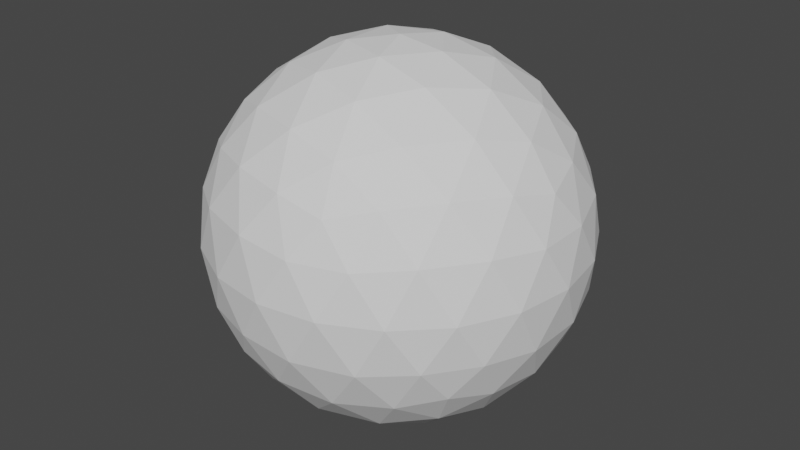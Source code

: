 # Source: MDL_Skysphere.blend  (saved by Blender 3.2.14; exported with 4.5.12 LTS)
import bpy
from mathutils import Matrix  # noqa: F401  (used for matrix-valued properties, if any)

bpy.ops.wm.read_factory_settings(use_empty=True)
scene = bpy.context.scene
scene.name = 'Scene'

# ---- world
world_world = bpy.data.worlds.new('World'); scene.world = world_world
world_world.use_nodes = True; world_world.node_tree.nodes.clear()
_N = world_world.node_tree.nodes; _L = world_world.node_tree.links
n0 = _N.new('ShaderNodeOutputWorld'); n0.name = 'World Output'; n0.location = (300, 300)
n1 = _N.new('ShaderNodeBackground'); n1.name = 'Background'; n1.location = (10, 300)
n1.inputs[0].default_value = (0.05088, 0.05088, 0.05088, 1.0)
_L.new(n1.outputs[0], n0.inputs[0])
n0.is_active_output = True
world_world.color = (0.05088, 0.05088, 0.05088)
world_world.use_sun_shadow = False
world_world.sun_shadow_jitter_overblur = 0.0

# ---- meshes
me_icosphere = bpy.data.meshes.new('Icosphere')
me_icosphere.from_pydata([(0.0, 0.0, -500.0), (361.8, -262.9, -223.6), (-138.2, -425.3, -223.6), (-447.2, 0.0, -223.6), (-138.2, 425.3, -223.6), (361.8, 262.9, -223.6), (138.2, -425.3, 223.6), (-361.8, -262.9, 223.6), (-361.8, 262.9, 223.6), (138.2, 425.3, 223.6), (447.2, 0.0, 223.6), (0.0, 0.0, 500.0), (-116.4, -358.3, -328.8), (-81.23, -250.0, -425.3), (-38.8, -119.4, -484.0), (101.6, -73.81, -484.0), (212.7, -154.5, -425.3), (304.8, -221.4, -328.8), (266.0, -340.9, -251.2), (131.4, -404.5, -262.9), (-14.82, -432.1, -251.2), (406.4, 147.6, -251.2), (425.3, 0.0, -262.9), (406.4, -147.6, -251.2), (101.6, 73.81, -484.0), (212.7, 154.5, -425.3), (304.8, 221.4, -328.8), (-376.7, 0.0, -328.8), (-262.9, 0.0, -425.3), (-125.6, 0.0, -484.0), (-242.0, -358.3, -251.2), (-344.1, -250.0, -262.9), (-415.5, -119.4, -251.1), (-116.4, 358.3, -328.8), (-81.23, 250.0, -425.3), (-38.8, 119.4, -484.0), (-415.5, 119.4, -251.1), (-344.1, 250.0, -262.9), (-242.0, 358.3, -251.2), (-14.82, 432.1, -251.2), (131.4, 404.5, -262.9), (266.0, 340.9, -251.2), (478.3, -73.81, 125.6), (475.5, -154.5, -8.969e-06), (430.3, -221.4, -125.6), (430.3, 221.4, -125.6), (475.5, 154.5, 8.969e-06), (478.3, 73.81, 125.6), (77.61, -477.7, 125.6), (0.0, -500.0, -8.969e-06), (-77.61, -477.7, -125.6), (343.6, -340.9, -125.6), (293.9, -404.5, 8.969e-06), (218.0, -432.1, 125.6), (-430.3, -221.4, 125.6), (-475.5, -154.5, -8.969e-06), (-478.3, -73.81, -125.6), (-218.0, -432.1, -125.6), (-293.9, -404.5, 8.969e-06), (-343.6, -340.9, 125.6), (-343.6, 340.9, 125.6), (-293.9, 404.5, -8.969e-06), (-218.0, 432.1, -125.6), (-478.3, 73.81, -125.6), (-475.5, 154.5, 8.969e-06), (-430.3, 221.4, 125.6), (218.0, 432.1, 125.6), (293.9, 404.5, -8.969e-06), (343.6, 340.9, -125.6), (-77.61, 477.7, -125.6), (0.0, 500.0, 8.969e-06), (77.61, 477.7, 125.6), (415.5, -119.4, 251.1), (344.1, -250.0, 262.9), (242.0, -358.3, 251.2), (14.82, -432.1, 251.2), (-131.4, -404.5, 262.9), (-266.0, -340.9, 251.2), (-406.4, -147.6, 251.2), (-425.3, 0.0, 262.9), (-406.4, 147.6, 251.2), (-266.0, 340.9, 251.2), (-131.4, 404.5, 262.9), (14.82, 432.1, 251.2), (242.0, 358.3, 251.2), (344.1, 250.0, 262.9), (415.5, 119.4, 251.1), (38.8, -119.4, 484.0), (81.23, -250.0, 425.3), (116.4, -358.3, 328.8), (376.7, 0.0, 328.8), (262.9, 0.0, 425.3), (125.6, 0.0, 484.0), (-101.6, -73.81, 484.0), (-212.7, -154.5, 425.3), (-304.8, -221.4, 328.8), (-101.6, 73.81, 484.0), (-212.7, 154.5, 425.3), (-304.8, 221.4, 328.8), (38.8, 119.4, 484.0), (81.23, 250.0, 425.3), (116.4, 358.3, 328.8), (180.9, 131.4, 447.2), (319.1, 131.4, 361.8), (223.6, 262.9, 361.8), (-69.1, 212.7, 447.2), (-26.39, 344.1, 361.8), (-180.9, 293.9, 361.8), (-223.6, 0.0, 447.2), (-335.4, 81.23, 361.8), (-335.4, -81.23, 361.8), (-69.1, -212.7, 447.2), (-180.9, -293.9, 361.8), (-26.39, -344.1, 361.8), (180.9, -131.4, 447.2), (223.6, -262.9, 361.8), (319.1, -131.4, 361.8), (430.9, 212.7, 138.2), (404.5, 293.9, -8.396e-06), (335.4, 344.1, 138.2), (-69.1, 475.5, 138.2), (-154.5, 475.5, -0.0002267), (-223.6, 425.3, 138.2), (-473.6, 81.23, 138.2), (-500.0, -0.0001847, 0.0003191), (-473.6, -81.23, 138.2), (-223.6, -425.3, 138.2), (-154.5, -475.5, -0.0003862), (-69.1, -475.5, 138.2), (335.4, -344.1, 138.2), (404.5, -293.9, -0.0009572), (430.9, -212.7, 138.2), (154.5, 475.5, -1.339e-11), (223.6, 425.3, -138.2), (69.1, 475.5, -138.2), (-404.5, 293.9, -4.016e-11), (-335.4, 344.1, -138.2), (-430.9, 212.7, -138.2), (-404.5, -293.9, 4.016e-11), (-430.9, -212.7, -138.2), (-335.4, -344.1, -138.2), (154.5, -475.5, 1.434e-11), (69.1, -475.5, -138.2), (223.6, -425.3, -138.2), (500.0, 1.604e-05, 9.563e-13), (473.6, -81.23, -138.2), (473.6, 81.23, -138.2), (180.9, 293.9, -361.8), (69.1, 212.7, -447.2), (26.39, 344.1, -361.8), (-223.6, 262.9, -361.8), (-180.9, 131.4, -447.2), (-319.1, 131.4, -361.8), (-319.1, -131.4, -361.8), (-180.9, -131.4, -447.2), (-223.6, -262.9, -361.8), (335.4, 81.23, -361.8), (335.4, -81.23, -361.8), (223.6, -0.0003694, -447.2), (26.4, -344.1, -361.8), (69.1, -212.7, -447.2), (180.9, -293.9, -361.8)], [], [(0, 14, 15), (1, 23, 17), (0, 29, 14), (0, 35, 29), (0, 24, 35), (1, 44, 23), (2, 50, 20), (3, 56, 32), (4, 62, 38), (5, 68, 41), (1, 51, 44), (2, 57, 50), (3, 63, 56), (4, 69, 62), (5, 45, 68), (6, 89, 74), (7, 95, 77), (8, 98, 80), (9, 101, 83), (10, 90, 86), (92, 11, 99), (91, 92, 102), (90, 91, 103), (92, 99, 102), (102, 99, 100), (91, 102, 103), (103, 102, 104), (102, 100, 104), (104, 100, 101), (90, 103, 86), (86, 103, 85), (103, 104, 85), (85, 104, 84), (104, 101, 84), (84, 101, 9), (99, 11, 96), (100, 99, 105), (101, 100, 106), (99, 96, 105), (105, 96, 97), (100, 105, 106), (106, 105, 107), (105, 97, 107), (107, 97, 98), (101, 106, 83), (83, 106, 82), (106, 107, 82), (82, 107, 81), (107, 98, 81), (81, 98, 8), (96, 11, 93), (97, 96, 108), (98, 97, 109), (96, 93, 108), (108, 93, 94), (97, 108, 109), (109, 108, 110), (108, 94, 110), (110, 94, 95), (98, 109, 80), (80, 109, 79), (109, 110, 79), (79, 110, 78), (110, 95, 78), (78, 95, 7), (93, 11, 87), (94, 93, 111), (95, 94, 112), (93, 87, 111), (111, 87, 88), (94, 111, 112), (112, 111, 113), (111, 88, 113), (113, 88, 89), (95, 112, 77), (77, 112, 76), (112, 113, 76), (76, 113, 75), (113, 89, 75), (75, 89, 6), (87, 11, 92), (88, 87, 114), (89, 88, 115), (87, 92, 114), (114, 92, 91), (88, 114, 115), (115, 114, 116), (114, 91, 116), (116, 91, 90), (89, 115, 74), (74, 115, 73), (115, 116, 73), (73, 116, 72), (116, 90, 72), (72, 90, 10), (47, 10, 86), (46, 47, 117), (45, 46, 118), (47, 86, 117), (117, 86, 85), (46, 117, 118), (118, 117, 119), (117, 85, 119), (119, 85, 84), (45, 118, 68), (68, 118, 67), (118, 119, 67), (67, 119, 66), (119, 84, 66), (66, 84, 9), (71, 9, 83), (70, 71, 120), (69, 70, 121), (71, 83, 120), (120, 83, 82), (70, 120, 121), (121, 120, 122), (120, 82, 122), (122, 82, 81), (69, 121, 62), (62, 121, 61), (121, 122, 61), (61, 122, 60), (122, 81, 60), (60, 81, 8), (65, 8, 80), (64, 65, 123), (63, 64, 124), (65, 80, 123), (123, 80, 79), (64, 123, 124), (124, 123, 125), (123, 79, 125), (125, 79, 78), (63, 124, 56), (56, 124, 55), (124, 125, 55), (55, 125, 54), (125, 78, 54), (54, 78, 7), (59, 7, 77), (58, 59, 126), (57, 58, 127), (59, 77, 126), (126, 77, 76), (58, 126, 127), (127, 126, 128), (126, 76, 128), (128, 76, 75), (57, 127, 50), (50, 127, 49), (127, 128, 49), (49, 128, 48), (128, 75, 48), (48, 75, 6), (53, 6, 74), (52, 53, 129), (51, 52, 130), (53, 74, 129), (129, 74, 73), (52, 129, 130), (130, 129, 131), (129, 73, 131), (131, 73, 72), (51, 130, 44), (44, 130, 43), (130, 131, 43), (43, 131, 42), (131, 72, 42), (42, 72, 10), (66, 9, 71), (67, 66, 132), (68, 67, 133), (66, 71, 132), (132, 71, 70), (67, 132, 133), (133, 132, 134), (132, 70, 134), (134, 70, 69), (68, 133, 41), (41, 133, 40), (133, 134, 40), (40, 134, 39), (134, 69, 39), (39, 69, 4), (60, 8, 65), (61, 60, 135), (62, 61, 136), (60, 65, 135), (135, 65, 64), (61, 135, 136), (136, 135, 137), (135, 64, 137), (137, 64, 63), (62, 136, 38), (38, 136, 37), (136, 137, 37), (37, 137, 36), (137, 63, 36), (36, 63, 3), (54, 7, 59), (55, 54, 138), (56, 55, 139), (54, 59, 138), (138, 59, 58), (55, 138, 139), (139, 138, 140), (138, 58, 140), (140, 58, 57), (56, 139, 32), (32, 139, 31), (139, 140, 31), (31, 140, 30), (140, 57, 30), (30, 57, 2), (48, 6, 53), (49, 48, 141), (50, 49, 142), (48, 53, 141), (141, 53, 52), (49, 141, 142), (142, 141, 143), (141, 52, 143), (143, 52, 51), (50, 142, 20), (20, 142, 19), (142, 143, 19), (19, 143, 18), (143, 51, 18), (18, 51, 1), (42, 10, 47), (43, 42, 144), (44, 43, 145), (42, 47, 144), (144, 47, 46), (43, 144, 145), (145, 144, 146), (144, 46, 146), (146, 46, 45), (44, 145, 23), (23, 145, 22), (145, 146, 22), (22, 146, 21), (146, 45, 21), (21, 45, 5), (26, 5, 41), (25, 26, 147), (24, 25, 148), (26, 41, 147), (147, 41, 40), (25, 147, 148), (148, 147, 149), (147, 40, 149), (149, 40, 39), (24, 148, 35), (35, 148, 34), (148, 149, 34), (34, 149, 33), (149, 39, 33), (33, 39, 4), (33, 4, 38), (34, 33, 150), (35, 34, 151), (33, 38, 150), (150, 38, 37), (34, 150, 151), (151, 150, 152), (150, 37, 152), (152, 37, 36), (35, 151, 29), (29, 151, 28), (151, 152, 28), (28, 152, 27), (152, 36, 27), (27, 36, 3), (27, 3, 32), (28, 27, 153), (29, 28, 154), (27, 32, 153), (153, 32, 31), (28, 153, 154), (154, 153, 155), (153, 31, 155), (155, 31, 30), (29, 154, 14), (14, 154, 13), (154, 155, 13), (13, 155, 12), (155, 30, 12), (12, 30, 2), (21, 5, 26), (22, 21, 156), (23, 22, 157), (21, 26, 156), (156, 26, 25), (22, 156, 157), (157, 156, 158), (156, 25, 158), (158, 25, 24), (23, 157, 17), (17, 157, 16), (157, 158, 16), (16, 158, 15), (158, 24, 15), (15, 24, 0), (12, 2, 20), (13, 12, 159), (14, 13, 160), (12, 20, 159), (159, 20, 19), (13, 159, 160), (160, 159, 161), (159, 19, 161), (161, 19, 18), (14, 160, 15), (15, 160, 16), (160, 161, 16), (16, 161, 17), (161, 18, 17), (17, 18, 1)])
_uv = me_icosphere.uv_layers.new(name='UVMap')
_uv.uv.foreach_set('vector', [0.1818, 0.0, 0.1591, 0.03937, 0.2045, 0.03937, 0.2727, 0.1575, 0.3182, 0.1575, 0.2955, 0.1181, 0.9091, 0.0, 0.8864, 0.03937, 0.9318, 0.03937, 0.7273, 0.0, 0.7045, 0.03937, 0.75, 0.03937, 0.5455, 0.0, 0.5227, 0.03937, 0.5682, 0.03937, 0.2727, 0.1575, 0.2955, 0.1968, 0.3182, 0.1575, 0.09091, 0.1575, 0.1136, 0.1968, 0.1364, 0.1575, 0.8182, 0.1575, 0.8409, 0.1968, 0.8636, 0.1575, 0.6364, 0.1575, 0.6591, 0.1968, 0.6818, 0.1575, 0.4545, 0.1575, 0.4773, 0.1968, 0.5, 0.1575, 0.2727, 0.1575, 0.25, 0.1968, 0.2955, 0.1968, 0.09091, 0.1575, 0.06818, 0.1968, 0.1136, 0.1968, 0.8182, 0.1575, 0.7955, 0.1968, 0.8409, 0.1968, 0.6364, 0.1575, 0.6136, 0.1968, 0.6591, 0.1968, 0.4545, 0.1575, 0.4318, 0.1968, 0.4773, 0.1968, 0.1818, 0.3149, 0.2045, 0.3543, 0.2273, 0.3149, 0.0, 0.3149, 0.02273, 0.3543, 0.04545, 0.3149, 0.7273, 0.3149, 0.75, 0.3543, 0.7727, 0.3149, 0.5455, 0.3149, 0.5682, 0.3543, 0.5909, 0.3149, 0.3636, 0.3149, 0.3864, 0.3543, 0.4091, 0.3149, 0.4318, 0.433, 0.4545, 0.4724, 0.4773, 0.433, 0.4091, 0.3937, 0.4318, 0.433, 0.4545, 0.3937, 0.3864, 0.3543, 0.4091, 0.3937, 0.4318, 0.3543, 0.4318, 0.433, 0.4773, 0.433, 0.4545, 0.3937, 0.4545, 0.3937, 0.4773, 0.433, 0.5, 0.3937, 0.4091, 0.3937, 0.4545, 0.3937, 0.4318, 0.3543, 0.4318, 0.3543, 0.4545, 0.3937, 0.4773, 0.3543, 0.4545, 0.3937, 0.5, 0.3937, 0.4773, 0.3543, 0.4773, 0.3543, 0.5, 0.3937, 0.5227, 0.3543, 0.3864, 0.3543, 0.4318, 0.3543, 0.4091, 0.3149, 0.4091, 0.3149, 0.4318, 0.3543, 0.4545, 0.3149, 0.4318, 0.3543, 0.4773, 0.3543, 0.4545, 0.3149, 0.4545, 0.3149, 0.4773, 0.3543, 0.5, 0.3149, 0.4773, 0.3543, 0.5227, 0.3543, 0.5, 0.3149, 0.5, 0.3149, 0.5227, 0.3543, 0.5455, 0.3149, 0.6136, 0.433, 0.6364, 0.4724, 0.6591, 0.433, 0.5909, 0.3937, 0.6136, 0.433, 0.6364, 0.3937, 0.5682, 0.3543, 0.5909, 0.3937, 0.6136, 0.3543, 0.6136, 0.433, 0.6591, 0.433, 0.6364, 0.3937, 0.6364, 0.3937, 0.6591, 0.433, 0.6818, 0.3937, 0.5909, 0.3937, 0.6364, 0.3937, 0.6136, 0.3543, 0.6136, 0.3543, 0.6364, 0.3937, 0.6591, 0.3543, 0.6364, 0.3937, 0.6818, 0.3937, 0.6591, 0.3543, 0.6591, 0.3543, 0.6818, 0.3937, 0.7045, 0.3543, 0.5682, 0.3543, 0.6136, 0.3543, 0.5909, 0.3149, 0.5909, 0.3149, 0.6136, 0.3543, 0.6364, 0.3149, 0.6136, 0.3543, 0.6591, 0.3543, 0.6364, 0.3149, 0.6364, 0.3149, 0.6591, 0.3543, 0.6818, 0.3149, 0.6591, 0.3543, 0.7045, 0.3543, 0.6818, 0.3149, 0.6818, 0.3149, 0.7045, 0.3543, 0.7273, 0.3149, 0.7955, 0.433, 0.8182, 0.4724, 0.8409, 0.433, 0.7727, 0.3937, 0.7955, 0.433, 0.8182, 0.3937, 0.75, 0.3543, 0.7727, 0.3937, 0.7955, 0.3543, 0.7955, 0.433, 0.8409, 0.433, 0.8182, 0.3937, 0.8182, 0.3937, 0.8409, 0.433, 0.8636, 0.3937, 0.7727, 0.3937, 0.8182, 0.3937, 0.7955, 0.3543, 0.7955, 0.3543, 0.8182, 0.3937, 0.8409, 0.3543, 0.8182, 0.3937, 0.8636, 0.3937, 0.8409, 0.3543, 0.8409, 0.3543, 0.8636, 0.3937, 0.8864, 0.3543, 0.75, 0.3543, 0.7955, 0.3543, 0.7727, 0.3149, 0.7727, 0.3149, 0.7955, 0.3543, 0.8182, 0.3149, 0.7955, 0.3543, 0.8409, 0.3543, 0.8182, 0.3149, 0.8182, 0.3149, 0.8409, 0.3543, 0.8636, 0.3149, 0.8409, 0.3543, 0.8864, 0.3543, 0.8636, 0.3149, 0.8636, 0.3149, 0.8864, 0.3543, 0.9091, 0.3149, 0.06818, 0.433, 0.09091, 0.4724, 0.1136, 0.433, 0.04545, 0.3937, 0.06818, 0.433, 0.09091, 0.3937, 0.02273, 0.3543, 0.04545, 0.3937, 0.06818, 0.3543, 0.06818, 0.433, 0.1136, 0.433, 0.09091, 0.3937, 0.09091, 0.3937, 0.1136, 0.433, 0.1364, 0.3937, 0.04545, 0.3937, 0.09091, 0.3937, 0.06818, 0.3543, 0.06818, 0.3543, 0.09091, 0.3937, 0.1136, 0.3543, 0.09091, 0.3937, 0.1364, 0.3937, 0.1136, 0.3543, 0.1136, 0.3543, 0.1364, 0.3937, 0.1591, 0.3543, 0.02273, 0.3543, 0.06818, 0.3543, 0.04545, 0.3149, 0.04545, 0.3149, 0.06818, 0.3543, 0.09091, 0.3149, 0.06818, 0.3543, 0.1136, 0.3543, 0.09091, 0.3149, 0.09091, 0.3149, 0.1136, 0.3543, 0.1364, 0.3149, 0.1136, 0.3543, 0.1591, 0.3543, 0.1364, 0.3149, 0.1364, 0.3149, 0.1591, 0.3543, 0.1818, 0.3149, 0.25, 0.433, 0.2727, 0.4724, 0.2955, 0.433, 0.2273, 0.3937, 0.25, 0.433, 0.2727, 0.3937, 0.2045, 0.3543, 0.2273, 0.3937, 0.25, 0.3543, 0.25, 0.433, 0.2955, 0.433, 0.2727, 0.3937, 0.2727, 0.3937, 0.2955, 0.433, 0.3182, 0.3937, 0.2273, 0.3937, 0.2727, 0.3937, 0.25, 0.3543, 0.25, 0.3543, 0.2727, 0.3937, 0.2955, 0.3543, 0.2727, 0.3937, 0.3182, 0.3937, 0.2955, 0.3543, 0.2955, 0.3543, 0.3182, 0.3937, 0.3409, 0.3543, 0.2045, 0.3543, 0.25, 0.3543, 0.2273, 0.3149, 0.2273, 0.3149, 0.25, 0.3543, 0.2727, 0.3149, 0.25, 0.3543, 0.2955, 0.3543, 0.2727, 0.3149, 0.2727, 0.3149, 0.2955, 0.3543, 0.3182, 0.3149, 0.2955, 0.3543, 0.3409, 0.3543, 0.3182, 0.3149, 0.3182, 0.3149, 0.3409, 0.3543, 0.3636, 0.3149, 0.3864, 0.2756, 0.3636, 0.3149, 0.4091, 0.3149, 0.4091, 0.2362, 0.3864, 0.2756, 0.4318, 0.2756, 0.4318, 0.1968, 0.4091, 0.2362, 0.4545, 0.2362, 0.3864, 0.2756, 0.4091, 0.3149, 0.4318, 0.2756, 0.4318, 0.2756, 0.4091, 0.3149, 0.4545, 0.3149, 0.4091, 0.2362, 0.4318, 0.2756, 0.4545, 0.2362, 0.4545, 0.2362, 0.4318, 0.2756, 0.4773, 0.2756, 0.4318, 0.2756, 0.4545, 0.3149, 0.4773, 0.2756, 0.4773, 0.2756, 0.4545, 0.3149, 0.5, 0.3149, 0.4318, 0.1968, 0.4545, 0.2362, 0.4773, 0.1968, 0.4773, 0.1968, 0.4545, 0.2362, 0.5, 0.2362, 0.4545, 0.2362, 0.4773, 0.2756, 0.5, 0.2362, 0.5, 0.2362, 0.4773, 0.2756, 0.5227, 0.2756, 0.4773, 0.2756, 0.5, 0.3149, 0.5227, 0.2756, 0.5227, 0.2756, 0.5, 0.3149, 0.5455, 0.3149, 0.5682, 0.2756, 0.5455, 0.3149, 0.5909, 0.3149, 0.5909, 0.2362, 0.5682, 0.2756, 0.6136, 0.2756, 0.6136, 0.1968, 0.5909, 0.2362, 0.6364, 0.2362, 0.5682, 0.2756, 0.5909, 0.3149, 0.6136, 0.2756, 0.6136, 0.2756, 0.5909, 0.3149, 0.6364, 0.3149, 0.5909, 0.2362, 0.6136, 0.2756, 0.6364, 0.2362, 0.6364, 0.2362, 0.6136, 0.2756, 0.6591, 0.2756, 0.6136, 0.2756, 0.6364, 0.3149, 0.6591, 0.2756, 0.6591, 0.2756, 0.6364, 0.3149, 0.6818, 0.3149, 0.6136, 0.1968, 0.6364, 0.2362, 0.6591, 0.1968, 0.6591, 0.1968, 0.6364, 0.2362, 0.6818, 0.2362, 0.6364, 0.2362, 0.6591, 0.2756, 0.6818, 0.2362, 0.6818, 0.2362, 0.6591, 0.2756, 0.7045, 0.2756, 0.6591, 0.2756, 0.6818, 0.3149, 0.7045, 0.2756, 0.7045, 0.2756, 0.6818, 0.3149, 0.7273, 0.3149, 0.75, 0.2756, 0.7273, 0.3149, 0.7727, 0.3149, 0.7727, 0.2362, 0.75, 0.2756, 0.7955, 0.2756, 0.7955, 0.1968, 0.7727, 0.2362, 0.8182, 0.2362, 0.75, 0.2756, 0.7727, 0.3149, 0.7955, 0.2756, 0.7955, 0.2756, 0.7727, 0.3149, 0.8182, 0.3149, 0.7727, 0.2362, 0.7955, 0.2756, 0.8182, 0.2362, 0.8182, 0.2362, 0.7955, 0.2756, 0.8409, 0.2756, 0.7955, 0.2756, 0.8182, 0.3149, 0.8409, 0.2756, 0.8409, 0.2756, 0.8182, 0.3149, 0.8636, 0.3149, 0.7955, 0.1968, 0.8182, 0.2362, 0.8409, 0.1968, 0.8409, 0.1968, 0.8182, 0.2362, 0.8636, 0.2362, 0.8182, 0.2362, 0.8409, 0.2756, 0.8636, 0.2362, 0.8636, 0.2362, 0.8409, 0.2756, 0.8864, 0.2756, 0.8409, 0.2756, 0.8636, 0.3149, 0.8864, 0.2756, 0.8864, 0.2756, 0.8636, 0.3149, 0.9091, 0.3149, 0.02273, 0.2756, 0.0, 0.3149, 0.04545, 0.3149, 0.04545, 0.2362, 0.02273, 0.2756, 0.06818, 0.2756, 0.06818, 0.1968, 0.04545, 0.2362, 0.09091, 0.2362, 0.02273, 0.2756, 0.04545, 0.3149, 0.06818, 0.2756, 0.06818, 0.2756, 0.04545, 0.3149, 0.09091, 0.3149, 0.04545, 0.2362, 0.06818, 0.2756, 0.09091, 0.2362, 0.09091, 0.2362, 0.06818, 0.2756, 0.1136, 0.2756, 0.06818, 0.2756, 0.09091, 0.3149, 0.1136, 0.2756, 0.1136, 0.2756, 0.09091, 0.3149, 0.1364, 0.3149, 0.06818, 0.1968, 0.09091, 0.2362, 0.1136, 0.1968, 0.1136, 0.1968, 0.09091, 0.2362, 0.1364, 0.2362, 0.09091, 0.2362, 0.1136, 0.2756, 0.1364, 0.2362, 0.1364, 0.2362, 0.1136, 0.2756, 0.1591, 0.2756, 0.1136, 0.2756, 0.1364, 0.3149, 0.1591, 0.2756, 0.1591, 0.2756, 0.1364, 0.3149, 0.1818, 0.3149, 0.2045, 0.2756, 0.1818, 0.3149, 0.2273, 0.3149, 0.2273, 0.2362, 0.2045, 0.2756, 0.25, 0.2756, 0.25, 0.1968, 0.2273, 0.2362, 0.2727, 0.2362, 0.2045, 0.2756, 0.2273, 0.3149, 0.25, 0.2756, 0.25, 0.2756, 0.2273, 0.3149, 0.2727, 0.3149, 0.2273, 0.2362, 0.25, 0.2756, 0.2727, 0.2362, 0.2727, 0.2362, 0.25, 0.2756, 0.2955, 0.2756, 0.25, 0.2756, 0.2727, 0.3149, 0.2955, 0.2756, 0.2955, 0.2756, 0.2727, 0.3149, 0.3182, 0.3149, 0.25, 0.1968, 0.2727, 0.2362, 0.2955, 0.1968, 0.2955, 0.1968, 0.2727, 0.2362, 0.3182, 0.2362, 0.2727, 0.2362, 0.2955, 0.2756, 0.3182, 0.2362, 0.3182, 0.2362, 0.2955, 0.2756, 0.3409, 0.2756, 0.2955, 0.2756, 0.3182, 0.3149, 0.3409, 0.2756, 0.3409, 0.2756, 0.3182, 0.3149, 0.3636, 0.3149, 0.5227, 0.2756, 0.5455, 0.3149, 0.5682, 0.2756, 0.5, 0.2362, 0.5227, 0.2756, 0.5455, 0.2362, 0.4773, 0.1968, 0.5, 0.2362, 0.5227, 0.1968, 0.5227, 0.2756, 0.5682, 0.2756, 0.5455, 0.2362, 0.5455, 0.2362, 0.5682, 0.2756, 0.5909, 0.2362, 0.5, 0.2362, 0.5455, 0.2362, 0.5227, 0.1968, 0.5227, 0.1968, 0.5455, 0.2362, 0.5682, 0.1968, 0.5455, 0.2362, 0.5909, 0.2362, 0.5682, 0.1968, 0.5682, 0.1968, 0.5909, 0.2362, 0.6136, 0.1968, 0.4773, 0.1968, 0.5227, 0.1968, 0.5, 0.1575, 0.5, 0.1575, 0.5227, 0.1968, 0.5455, 0.1575, 0.5227, 0.1968, 0.5682, 0.1968, 0.5455, 0.1575, 0.5455, 0.1575, 0.5682, 0.1968, 0.5909, 0.1575, 0.5682, 0.1968, 0.6136, 0.1968, 0.5909, 0.1575, 0.5909, 0.1575, 0.6136, 0.1968, 0.6364, 0.1575, 0.7045, 0.2756, 0.7273, 0.3149, 0.75, 0.2756, 0.6818, 0.2362, 0.7045, 0.2756, 0.7273, 0.2362, 0.6591, 0.1968, 0.6818, 0.2362, 0.7045, 0.1968, 0.7045, 0.2756, 0.75, 0.2756, 0.7273, 0.2362, 0.7273, 0.2362, 0.75, 0.2756, 0.7727, 0.2362, 0.6818, 0.2362, 0.7273, 0.2362, 0.7045, 0.1968, 0.7045, 0.1968, 0.7273, 0.2362, 0.75, 0.1968, 0.7273, 0.2362, 0.7727, 0.2362, 0.75, 0.1968, 0.75, 0.1968, 0.7727, 0.2362, 0.7955, 0.1968, 0.6591, 0.1968, 0.7045, 0.1968, 0.6818, 0.1575, 0.6818, 0.1575, 0.7045, 0.1968, 0.7273, 0.1575, 0.7045, 0.1968, 0.75, 0.1968, 0.7273, 0.1575, 0.7273, 0.1575, 0.75, 0.1968, 0.7727, 0.1575, 0.75, 0.1968, 0.7955, 0.1968, 0.7727, 0.1575, 0.7727, 0.1575, 0.7955, 0.1968, 0.8182, 0.1575, 0.8864, 0.2756, 0.9091, 0.3149, 0.9318, 0.2756, 0.8636, 0.2362, 0.8864, 0.2756, 0.9091, 0.2362, 0.8409, 0.1968, 0.8636, 0.2362, 0.8864, 0.1968, 0.8864, 0.2756, 0.9318, 0.2756, 0.9091, 0.2362, 0.9091, 0.2362, 0.9318, 0.2756, 0.9545, 0.2362, 0.8636, 0.2362, 0.9091, 0.2362, 0.8864, 0.1968, 0.8864, 0.1968, 0.9091, 0.2362, 0.9318, 0.1968, 0.9091, 0.2362, 0.9545, 0.2362, 0.9318, 0.1968, 0.9318, 0.1968, 0.9545, 0.2362, 0.9773, 0.1968, 0.8409, 0.1968, 0.8864, 0.1968, 0.8636, 0.1575, 0.8636, 0.1575, 0.8864, 0.1968, 0.9091, 0.1575, 0.8864, 0.1968, 0.9318, 0.1968, 0.9091, 0.1575, 0.9091, 0.1575, 0.9318, 0.1968, 0.9545, 0.1575, 0.9318, 0.1968, 0.9773, 0.1968, 0.9545, 0.1575, 0.9545, 0.1575, 0.9773, 0.1968, 1.0, 0.1575, 0.1591, 0.2756, 0.1818, 0.3149, 0.2045, 0.2756, 0.1364, 0.2362, 0.1591, 0.2756, 0.1818, 0.2362, 0.1136, 0.1968, 0.1364, 0.2362, 0.1591, 0.1968, 0.1591, 0.2756, 0.2045, 0.2756, 0.1818, 0.2362, 0.1818, 0.2362, 0.2045, 0.2756, 0.2273, 0.2362, 0.1364, 0.2362, 0.1818, 0.2362, 0.1591, 0.1968, 0.1591, 0.1968, 0.1818, 0.2362, 0.2045, 0.1968, 0.1818, 0.2362, 0.2273, 0.2362, 0.2045, 0.1968, 0.2045, 0.1968, 0.2273, 0.2362, 0.25, 0.1968, 0.1136, 0.1968, 0.1591, 0.1968, 0.1364, 0.1575, 0.1364, 0.1575, 0.1591, 0.1968, 0.1818, 0.1575, 0.1591, 0.1968, 0.2045, 0.1968, 0.1818, 0.1575, 0.1818, 0.1575, 0.2045, 0.1968, 0.2273, 0.1575, 0.2045, 0.1968, 0.25, 0.1968, 0.2273, 0.1575, 0.2273, 0.1575, 0.25, 0.1968, 0.2727, 0.1575, 0.3409, 0.2756, 0.3636, 0.3149, 0.3864, 0.2756, 0.3182, 0.2362, 0.3409, 0.2756, 0.3636, 0.2362, 0.2955, 0.1968, 0.3182, 0.2362, 0.3409, 0.1968, 0.3409, 0.2756, 0.3864, 0.2756, 0.3636, 0.2362, 0.3636, 0.2362, 0.3864, 0.2756, 0.4091, 0.2362, 0.3182, 0.2362, 0.3636, 0.2362, 0.3409, 0.1968, 0.3409, 0.1968, 0.3636, 0.2362, 0.3864, 0.1968, 0.3636, 0.2362, 0.4091, 0.2362, 0.3864, 0.1968, 0.3864, 0.1968, 0.4091, 0.2362, 0.4318, 0.1968, 0.2955, 0.1968, 0.3409, 0.1968, 0.3182, 0.1575, 0.3182, 0.1575, 0.3409, 0.1968, 0.3636, 0.1575, 0.3409, 0.1968, 0.3864, 0.1968, 0.3636, 0.1575, 0.3636, 0.1575, 0.3864, 0.1968, 0.4091, 0.1575, 0.3864, 0.1968, 0.4318, 0.1968, 0.4091, 0.1575, 0.4091, 0.1575, 0.4318, 0.1968, 0.4545, 0.1575, 0.4773, 0.1181, 0.4545, 0.1575, 0.5, 0.1575, 0.5, 0.07873, 0.4773, 0.1181, 0.5227, 0.1181, 0.5227, 0.03937, 0.5, 0.07873, 0.5455, 0.07873, 0.4773, 0.1181, 0.5, 0.1575, 0.5227, 0.1181, 0.5227, 0.1181, 0.5, 0.1575, 0.5455, 0.1575, 0.5, 0.07873, 0.5227, 0.1181, 0.5455, 0.07873, 0.5455, 0.07873, 0.5227, 0.1181, 0.5682, 0.1181, 0.5227, 0.1181, 0.5455, 0.1575, 0.5682, 0.1181, 0.5682, 0.1181, 0.5455, 0.1575, 0.5909, 0.1575, 0.5227, 0.03937, 0.5455, 0.07873, 0.5682, 0.03937, 0.5682, 0.03937, 0.5455, 0.07873, 0.5909, 0.07873, 0.5455, 0.07873, 0.5682, 0.1181, 0.5909, 0.07873, 0.5909, 0.07873, 0.5682, 0.1181, 0.6136, 0.1181, 0.5682, 0.1181, 0.5909, 0.1575, 0.6136, 0.1181, 0.6136, 0.1181, 0.5909, 0.1575, 0.6364, 0.1575, 0.6591, 0.1181, 0.6364, 0.1575, 0.6818, 0.1575, 0.6818, 0.07873, 0.6591, 0.1181, 0.7045, 0.1181, 0.7045, 0.03937, 0.6818, 0.07873, 0.7273, 0.07873, 0.6591, 0.1181, 0.6818, 0.1575, 0.7045, 0.1181, 0.7045, 0.1181, 0.6818, 0.1575, 0.7273, 0.1575, 0.6818, 0.07873, 0.7045, 0.1181, 0.7273, 0.07873, 0.7273, 0.07873, 0.7045, 0.1181, 0.75, 0.1181, 0.7045, 0.1181, 0.7273, 0.1575, 0.75, 0.1181, 0.75, 0.1181, 0.7273, 0.1575, 0.7727, 0.1575, 0.7045, 0.03937, 0.7273, 0.07873, 0.75, 0.03937, 0.75, 0.03937, 0.7273, 0.07873, 0.7727, 0.07873, 0.7273, 0.07873, 0.75, 0.1181, 0.7727, 0.07873, 0.7727, 0.07873, 0.75, 0.1181, 0.7955, 0.1181, 0.75, 0.1181, 0.7727, 0.1575, 0.7955, 0.1181, 0.7955, 0.1181, 0.7727, 0.1575, 0.8182, 0.1575, 0.8409, 0.1181, 0.8182, 0.1575, 0.8636, 0.1575, 0.8636, 0.07873, 0.8409, 0.1181, 0.8864, 0.1181, 0.8864, 0.03937, 0.8636, 0.07873, 0.9091, 0.07873, 0.8409, 0.1181, 0.8636, 0.1575, 0.8864, 0.1181, 0.8864, 0.1181, 0.8636, 0.1575, 0.9091, 0.1575, 0.8636, 0.07873, 0.8864, 0.1181, 0.9091, 0.07873, 0.9091, 0.07873, 0.8864, 0.1181, 0.9318, 0.1181, 0.8864, 0.1181, 0.9091, 0.1575, 0.9318, 0.1181, 0.9318, 0.1181, 0.9091, 0.1575, 0.9545, 0.1575, 0.8864, 0.03937, 0.9091, 0.07873, 0.9318, 0.03937, 0.9318, 0.03937, 0.9091, 0.07873, 0.9545, 0.07873, 0.9091, 0.07873, 0.9318, 0.1181, 0.9545, 0.07873, 0.9545, 0.07873, 0.9318, 0.1181, 0.9773, 0.1181, 0.9318, 0.1181, 0.9545, 0.1575, 0.9773, 0.1181, 0.9773, 0.1181, 0.9545, 0.1575, 1.0, 0.1575, 0.4091, 0.1575, 0.4545, 0.1575, 0.4318, 0.1181, 0.3636, 0.1575, 0.4091, 0.1575, 0.3864, 0.1181, 0.3182, 0.1575, 0.3636, 0.1575, 0.3409, 0.1181, 0.4091, 0.1575, 0.4318, 0.1181, 0.3864, 0.1181, 0.3864, 0.1181, 0.4318, 0.1181, 0.4091, 0.07873, 0.3636, 0.1575, 0.3864, 0.1181, 0.3409, 0.1181, 0.3409, 0.1181, 0.3864, 0.1181, 0.3636, 0.07873, 0.3864, 0.1181, 0.4091, 0.07873, 0.3636, 0.07873, 0.3636, 0.07873, 0.4091, 0.07873, 0.3864, 0.03937, 0.3182, 0.1575, 0.3409, 0.1181, 0.2955, 0.1181, 0.2955, 0.1181, 0.3409, 0.1181, 0.3182, 0.07873, 0.3409, 0.1181, 0.3636, 0.07873, 0.3182, 0.07873, 0.3182, 0.07873, 0.3636, 0.07873, 0.3409, 0.03937, 0.3636, 0.07873, 0.3864, 0.03937, 0.3409, 0.03937, 0.3409, 0.03937, 0.3864, 0.03937, 0.3636, 0.0, 0.1136, 0.1181, 0.09091, 0.1575, 0.1364, 0.1575, 0.1364, 0.07873, 0.1136, 0.1181, 0.1591, 0.1181, 0.1591, 0.03937, 0.1364, 0.07873, 0.1818, 0.07873, 0.1136, 0.1181, 0.1364, 0.1575, 0.1591, 0.1181, 0.1591, 0.1181, 0.1364, 0.1575, 0.1818, 0.1575, 0.1364, 0.07873, 0.1591, 0.1181, 0.1818, 0.07873, 0.1818, 0.07873, 0.1591, 0.1181, 0.2045, 0.1181, 0.1591, 0.1181, 0.1818, 0.1575, 0.2045, 0.1181, 0.2045, 0.1181, 0.1818, 0.1575, 0.2273, 0.1575, 0.1591, 0.03937, 0.1818, 0.07873, 0.2045, 0.03937, 0.2045, 0.03937, 0.1818, 0.07873, 0.2273, 0.07873, 0.1818, 0.07873, 0.2045, 0.1181, 0.2273, 0.07873, 0.2273, 0.07873, 0.2045, 0.1181, 0.25, 0.1181, 0.2045, 0.1181, 0.2273, 0.1575, 0.25, 0.1181, 0.25, 0.1181, 0.2273, 0.1575, 0.2727, 0.1575])
me_icosphere.update()

# ---- objects
ob_mdl_skysphere = bpy.data.objects.new('MDL_Skysphere', me_icosphere)

# ---- transforms, parenting, visibility, modifiers, constraints
ob_mdl_skysphere.location = (0.0, 0.0, 0.0)

# ---- collection membership
scene.collection.objects.link(ob_mdl_skysphere)

# ---- scene / render settings (as saved in the file)
scene.frame_start = 1; scene.frame_end = 250; scene.frame_set(1)
scene.render.engine = 'BLENDER_EEVEE_NEXT'
scene.cycles.sampling_pattern = 'TABULATED_SOBOL'
scene.cycles.use_light_tree = False
scene.view_settings.view_transform = 'Filmic'
bpy.context.view_layer.update()

# ---- added for rendering (the .blend has no active camera and no usable light): camera, sun
cam_auto = bpy.data.cameras.new('AutoCamera')
cam_auto.lens = 50.0
cam_auto.sensor_width = 36.0
cam_auto.clip_end = 28124.4
ob_auto_camera = bpy.data.objects.new('AutoCamera', cam_auto)
scene.collection.objects.link(ob_auto_camera)
ob_auto_camera.location = (1602.54, -1923.04, 1282.03)
ob_auto_camera.rotation_euler = (1.09748, -7.21219e-08, 0.694738)
scene.camera = ob_auto_camera
light_auto_sun = bpy.data.lights.new('AutoSun', 'SUN')
light_auto_sun.energy = 3.0
light_auto_sun.angle = 0.0523599
ob_auto_sun = bpy.data.objects.new('AutoSun', light_auto_sun)
scene.collection.objects.link(ob_auto_sun)
ob_auto_sun.rotation_euler = (0.872665, 0.174533, 0.523599)
bpy.context.view_layer.update()
